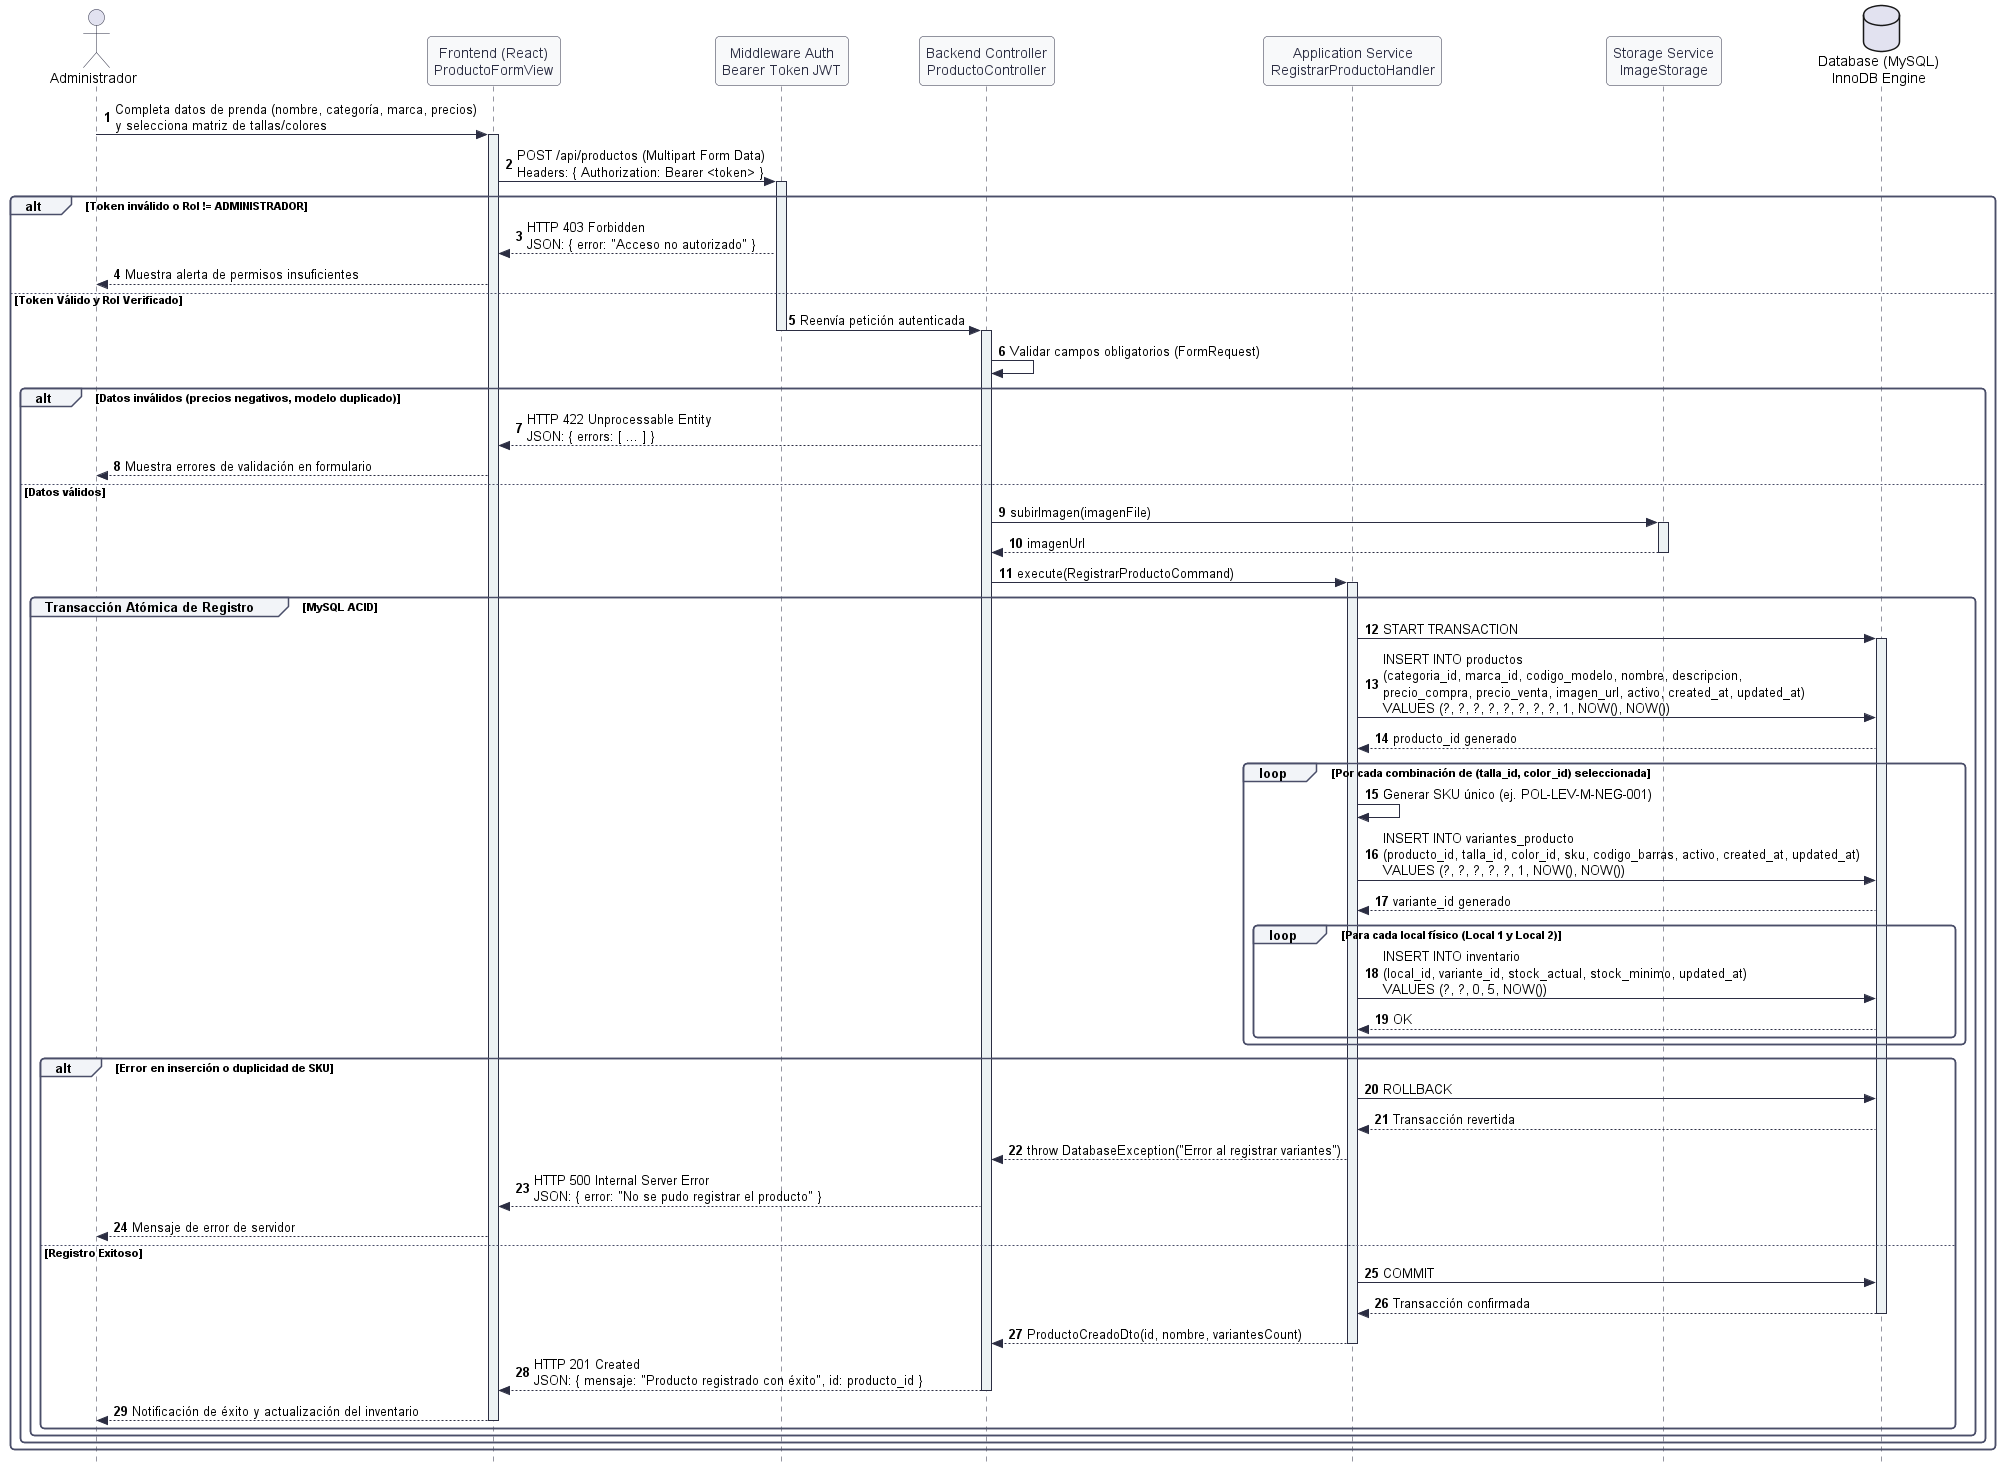

The diagram above was rendered by PlantUML. Its source (embedded in the PNG):
@startuml ds_02_registro_producto_variantes
autonumber
skinparam style strictuml
skinparam roundcorner 8
skinparam shadowing false
skinparam monochrome false

skinparam sequence {
    ArrowColor #2B2D42
    ActorBorderColor #2B2D42
    LifeLineBorderColor #2B2D42
    LifeLineBackgroundColor #EDF2F4
    ParticipantBorderColor #2B2D42
    ParticipantBackgroundColor #F8F9FA
    ParticipantFontColor #2B2D42
    GroupBorderColor #4A4E69
    GroupBackgroundColor #F2F4F8
}

actor "Administrador" as Admin
participant "Frontend (React)\nProductoFormView" as UI
participant "Middleware Auth\nBearer Token JWT" as Middleware
participant "Backend Controller\nProductoController" as Controller
participant "Application Service\nRegistrarProductoHandler" as Service
participant "Storage Service\nImageStorage" as Storage
database "Database (MySQL)\nInnoDB Engine" as DB

Admin -> UI : Completa datos de prenda (nombre, categoría, marca, precios)\ny selecciona matriz de tallas/colores
activate UI

UI -> Middleware : POST /api/productos (Multipart Form Data)\nHeaders: { Authorization: Bearer <token> }
activate Middleware

alt Token inválido o Rol != ADMINISTRADOR
    Middleware --> UI : HTTP 403 Forbidden\nJSON: { error: "Acceso no autorizado" }
    UI --> Admin : Muestra alerta de permisos insuficientes
else Token Válido y Rol Verificado
    Middleware -> Controller : Reenvía petición autenticada
    deactivate Middleware
    activate Controller

    Controller -> Controller : Validar campos obligatorios (FormRequest)
    alt Datos inválidos (precios negativos, modelo duplicado)
        Controller --> UI : HTTP 422 Unprocessable Entity\nJSON: { errors: [ ... ] }
        UI --> Admin : Muestra errores de validación en formulario
    else Datos válidos
        Controller -> Storage : subirImagen(imagenFile)
        activate Storage
        Storage --> Controller : imagenUrl
        deactivate Storage

        Controller -> Service : execute(RegistrarProductoCommand)
        activate Service

        group Transacción Atómica de Registro [MySQL ACID]
            Service -> DB : START TRANSACTION
            activate DB

            Service -> DB : INSERT INTO productos\n(categoria_id, marca_id, codigo_modelo, nombre, descripcion,\nprecio_compra, precio_venta, imagen_url, activo, created_at, updated_at)\nVALUES (?, ?, ?, ?, ?, ?, ?, ?, 1, NOW(), NOW())
            DB --> Service : producto_id generado

            loop Por cada combinación de (talla_id, color_id) seleccionada
                Service -> Service : Generar SKU único (ej. POL-LEV-M-NEG-001)
                Service -> DB : INSERT INTO variantes_producto\n(producto_id, talla_id, color_id, sku, codigo_barras, activo, created_at, updated_at)\nVALUES (?, ?, ?, ?, ?, 1, NOW(), NOW())
                DB --> Service : variante_id generado

                loop Para cada local físico (Local 1 y Local 2)
                    Service -> DB : INSERT INTO inventario\n(local_id, variante_id, stock_actual, stock_minimo, updated_at)\nVALUES (?, ?, 0, 5, NOW())
                    DB --> Service : OK
                end
            end

            alt Error en inserción o duplicidad de SKU
                Service -> DB : ROLLBACK
                DB --> Service : Transacción revertida
                Service --> Controller : throw DatabaseException("Error al registrar variantes")
                Controller --> UI : HTTP 500 Internal Server Error\nJSON: { error: "No se pudo registrar el producto" }
                UI --> Admin : Mensaje de error de servidor
            else Registro Exitoso
                Service -> DB : COMMIT
                DB --> Service : Transacción confirmada
                deactivate DB

                Service --> Controller : ProductoCreadoDto(id, nombre, variantesCount)
                deactivate Service

                Controller --> UI : HTTP 201 Created\nJSON: { mensaje: "Producto registrado con éxito", id: producto_id }
                deactivate Controller

                UI --> Admin : Notificación de éxito y actualización del inventario
                deactivate UI
            end
        end
    end
end

@enduml